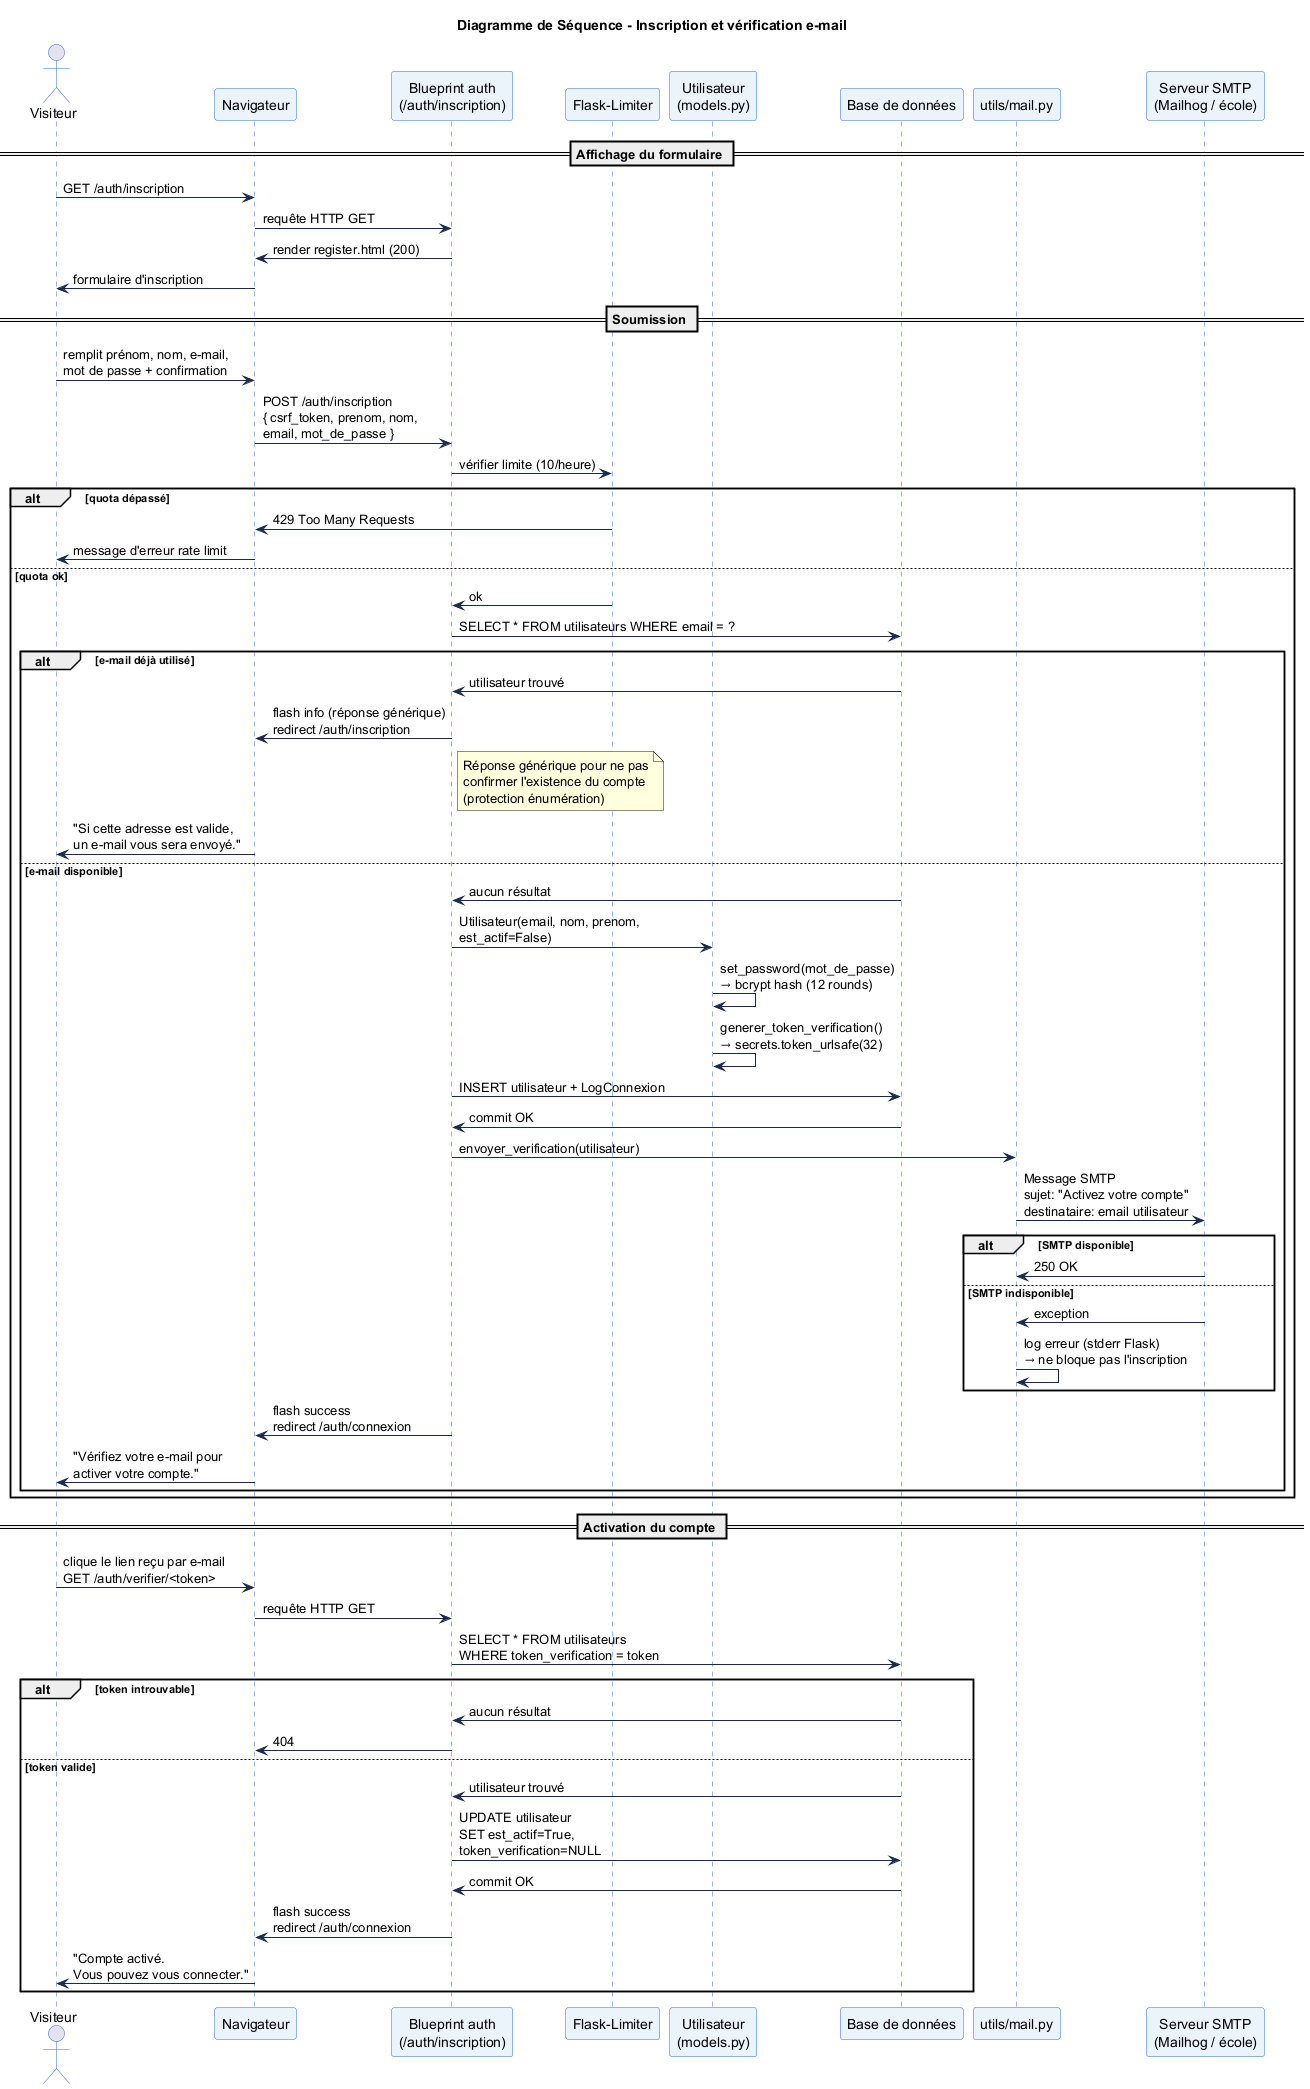

The diagram above was rendered by PlantUML. Its source (embedded in the PNG):
@startuml seq_inscription
title Diagramme de Séquence - Inscription et vérification e-mail

skinparam sequence {
  ArrowColor #1B2A4A
  ActorBorderColor #2D6CDF
  LifeLineBorderColor #2D6CDF
  ParticipantBackgroundColor #EBF3FB
  ParticipantBorderColor #2D6CDF
  NoteBackgroundColor #FFFDE7
  NoteBorderColor #F57F17
  BoxBackgroundColor #F5F7FA
  BoxBorderColor #B0BEC5
}

actor "Visiteur" as V
participant "Navigateur" as B
participant "Blueprint auth\n(/auth/inscription)" as AUTH
participant "Flask-Limiter" as LIM
participant "Utilisateur\n(models.py)" as MODEL
participant "Base de données" as DB
participant "utils/mail.py" as MAIL
participant "Serveur SMTP\n(Mailhog / école)" as SMTP

== Affichage du formulaire ==

V -> B : GET /auth/inscription
B -> AUTH : requête HTTP GET
AUTH -> B : render register.html (200)
B -> V : formulaire d'inscription

== Soumission ==

V -> B : remplit prénom, nom, e-mail,\nmot de passe + confirmation
B -> AUTH : POST /auth/inscription\n{ csrf_token, prenom, nom,\nemail, mot_de_passe }

AUTH -> LIM : vérifier limite (10/heure)
alt quota dépassé
  LIM -> B : 429 Too Many Requests
  B -> V : message d'erreur rate limit
else quota ok
  LIM -> AUTH : ok

  AUTH -> DB : SELECT * FROM utilisateurs WHERE email = ?
  alt e-mail déjà utilisé
    DB -> AUTH : utilisateur trouvé
    AUTH -> B : flash info (réponse générique)\nredirect /auth/inscription
    note right of AUTH
      Réponse générique pour ne pas
      confirmer l'existence du compte
      (protection énumération)
    end note
    B -> V : "Si cette adresse est valide,\nun e-mail vous sera envoyé."
  else e-mail disponible
    DB -> AUTH : aucun résultat

    AUTH -> MODEL : Utilisateur(email, nom, prenom,\nest_actif=False)
    MODEL -> MODEL : set_password(mot_de_passe)\n→ bcrypt hash (12 rounds)
    MODEL -> MODEL : generer_token_verification()\n→ secrets.token_urlsafe(32)
    AUTH -> DB : INSERT utilisateur + LogConnexion
    DB -> AUTH : commit OK

    AUTH -> MAIL : envoyer_verification(utilisateur)
    MAIL -> SMTP : Message SMTP\nsujet: "Activez votre compte"\ndestinataire: email utilisateur
    alt SMTP disponible
      SMTP -> MAIL : 250 OK
    else SMTP indisponible
      SMTP -> MAIL : exception
      MAIL -> MAIL : log erreur (stderr Flask)\n→ ne bloque pas l'inscription
    end

    AUTH -> B : flash success\nredirect /auth/connexion
    B -> V : "Vérifiez votre e-mail pour\nactiver votre compte."
  end
end

== Activation du compte ==

V -> B : clique le lien reçu par e-mail\nGET /auth/verifier/<token>
B -> AUTH : requête HTTP GET
AUTH -> DB : SELECT * FROM utilisateurs\nWHERE token_verification = token
alt token introuvable
  DB -> AUTH : aucun résultat
  AUTH -> B : 404
else token valide
  DB -> AUTH : utilisateur trouvé
  AUTH -> DB : UPDATE utilisateur\nSET est_actif=True,\ntoken_verification=NULL
  DB -> AUTH : commit OK
  AUTH -> B : flash success\nredirect /auth/connexion
  B -> V : "Compte activé.\nVous pouvez vous connecter."
end

@enduml